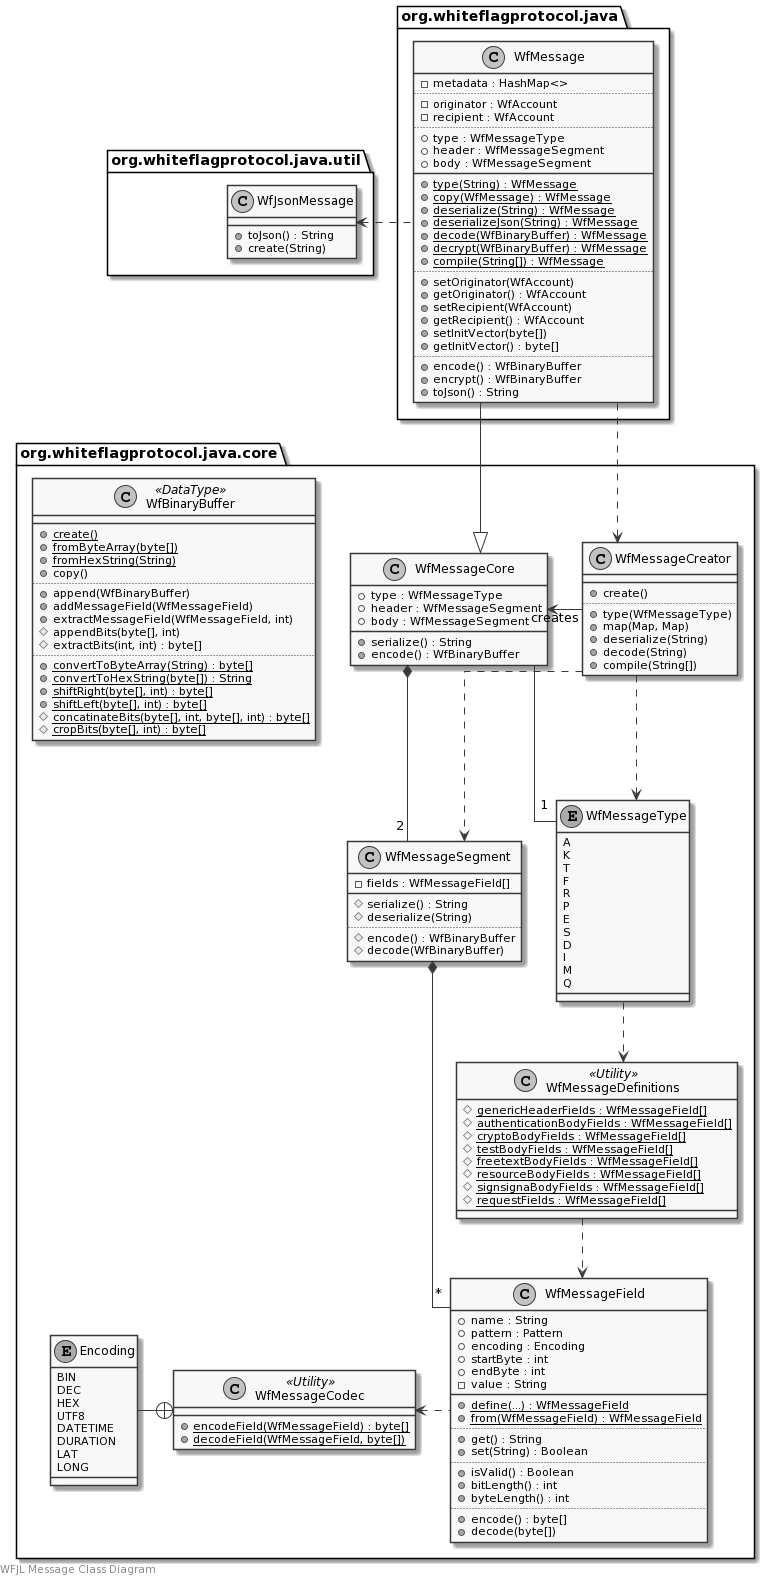

The diagram above was rendered by PlantUML. Its source (embedded in the PNG):
@startuml
skinparam monochrome true
skinparam linetype ortho

left footer WFJL Message Class Diagram

package org.whiteflagprotocol.java.core {
    class WfMessageCore {
        +type : WfMessageType
        +header : WfMessageSegment
        +body : WfMessageSegment
        +serialize() : String
        +encode() : WfBinaryBuffer
    }
    class WfMessageSegment {
        -fields : WfMessageField[]
        __
        #serialize() : String
        #deserialize(String)
        ..
        #encode() : WfBinaryBuffer
        #decode(WfBinaryBuffer)
    }
    class WfMessageField {
        +name : String
        +pattern : Pattern
        +encoding : Encoding
        +startByte : int
        +endByte : int
        -value : String
        __
        {static} +define(...) : WfMessageField
        {static} +from(WfMessageField) : WfMessageField
        ..
        +get() : String
        +set(String) : Boolean
        ..
        +isValid() : Boolean
        +bitLength() : int
        +byteLength() : int
        ..
        +encode() : byte[]
        +decode(byte[])
    }
    class WfMessageCreator {
        __
        +create()
        ..
        +type(WfMessageType)
        +map(Map, Map)
        +deserialize(String)
        +decode(String)
        +compile(String[])
    }
    enum WfMessageType {
        A
        K
        T
        F
        R
        P
        E
        S
        D
        I
        M
        Q
    }
    class WfMessageDefinitions <<Utility>> {
        {static} #genericHeaderFields : WfMessageField[]
        {static} #authenticationBodyFields : WfMessageField[]
        {static} #cryptoBodyFields : WfMessageField[]
        {static} #testBodyFields : WfMessageField[]
        {static} #freetextBodyFields : WfMessageField[]
        {static} #resourceBodyFields : WfMessageField[]
        {static} #signsignaBodyFields : WfMessageField[]
        {static} #requestFields : WfMessageField[]
    }
    class WfMessageCodec <<Utility>> {
        {static} +encodeField(WfMessageField) : byte[]
        {static} +decodeField(WfMessageField, byte[])
    }
    enum Encoding {
        BIN
        DEC
        HEX
        UTF8
        DATETIME
        DURATION
        LAT
        LONG
    }
    class WfBinaryBuffer <<DataType>> {
        __
        {static} +create()
        {static} +fromByteArray(byte[])
        {static} +fromHexString(String)
        +copy()
        ..
        +append(WfBinaryBuffer)
        +addMessageField(WfMessageField)
        +extractMessageField(WfMessageField, int)
        #appendBits(byte[], int)
        #extractBits(int, int) : byte[]
        ..
        {static} +convertToByteArray(String) : byte[]
        {static} +convertToHexString(byte[]) : String
        {static} +shiftRight(byte[], int) : byte[]
        {static} +shiftLeft(byte[], int) : byte[]
        {static} #concatinateBits(byte[], int, byte[], int) : byte[]
        {static} #cropBits(byte[], int) : byte[]
    }
}

package org.whiteflagprotocol.java.util {
    class WfJsonMessage {
        +toJson() : String
        +create(String)
    }
}

package org.whiteflagprotocol.java {
    class WfMessage {
        -metadata : HashMap<>
        ..
        -originator : WfAccount
        -recipient : WfAccount
        ..
        +type : WfMessageType
        +header : WfMessageSegment
        +body : WfMessageSegment
        __
        {static} +type(String) : WfMessage
        {static} +copy(WfMessage) : WfMessage
        {static} +deserialize(String) : WfMessage
        {static} +deserializeJson(String) : WfMessage
        {static} +decode(WfBinaryBuffer) : WfMessage
        {static} +decrypt(WfBinaryBuffer) : WfMessage
        {static} +compile(String[]) : WfMessage
        ..
        +setOriginator(WfAccount)
        +getOriginator() : WfAccount
        +setRecipient(WfAccount)
        +getRecipient() : WfAccount
        +setInitVector(byte[])
        +getInitVector() : byte[]
        ..
        +encode() : WfBinaryBuffer
        +encrypt() : WfBinaryBuffer
        +toJson() : String
    }
}

WfJsonMessage <. WfMessage

WfMessage --|> WfMessageCore
WfMessage ..> WfMessageCreator

WfMessageCore -- "1" WfMessageType
WfMessageCore *-- "2" WfMessageSegment
WfMessageSegment *-- "*" WfMessageField
WfMessageCodec <. WfMessageField
Encoding -+ WfMessageCodec

WfMessageCore <- WfMessageCreator: creates
WfMessageCreator ..> WfMessageType
WfMessageCreator ..> WfMessageSegment

WfMessageType ..> WfMessageDefinitions
WfMessageDefinitions ..> WfMessageField
@enduml